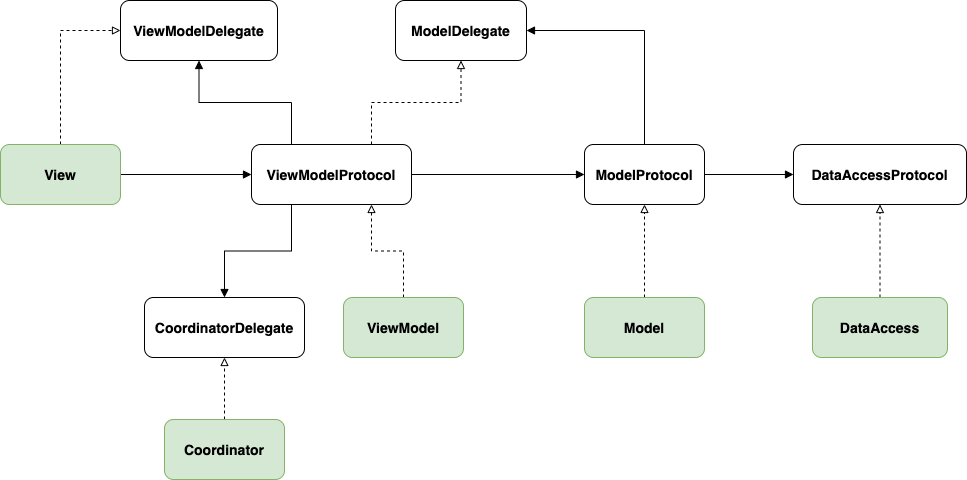

The diagram above was exported from draw.io. Its source (the exported page's mxGraphModel, read from the mxfile embedded in the PNG):
<mxGraphModel dx="1426" dy="711" grid="0" gridSize="10" guides="1" tooltips="1" connect="1" arrows="1" fold="1" page="1" pageScale="1" pageWidth="1169" pageHeight="827" background="#ffffff" math="0" shadow="0">
  <root>
    <mxCell id="0" />
    <mxCell id="1" parent="0" />
    <mxCell id="vVXImUxLuL6ZDrvelks8-8" style="edgeStyle=orthogonalEdgeStyle;rounded=0;orthogonalLoop=1;jettySize=auto;html=1;exitX=0.5;exitY=0;exitDx=0;exitDy=0;entryX=0;entryY=0.5;entryDx=0;entryDy=0;dashed=1;endArrow=block;endFill=0;" parent="1" source="vVXImUxLuL6ZDrvelks8-2" target="vVXImUxLuL6ZDrvelks8-6" edge="1">
      <mxGeometry relative="1" as="geometry" />
    </mxCell>
    <mxCell id="vVXImUxLuL6ZDrvelks8-12" style="edgeStyle=orthogonalEdgeStyle;rounded=0;orthogonalLoop=1;jettySize=auto;html=1;exitX=1;exitY=0.5;exitDx=0;exitDy=0;endArrow=block;endFill=1;" parent="1" source="vVXImUxLuL6ZDrvelks8-2" target="vVXImUxLuL6ZDrvelks8-3" edge="1">
      <mxGeometry relative="1" as="geometry" />
    </mxCell>
    <mxCell id="vVXImUxLuL6ZDrvelks8-2" value="&lt;b&gt;&lt;font style=&quot;font-size: 14px&quot;&gt;View&lt;/font&gt;&lt;/b&gt;" style="rounded=1;whiteSpace=wrap;html=1;fillColor=#d5e8d4;strokeColor=#82b366;" parent="1" vertex="1">
      <mxGeometry x="75" y="350" width="120" height="60" as="geometry" />
    </mxCell>
    <mxCell id="vVXImUxLuL6ZDrvelks8-10" style="edgeStyle=orthogonalEdgeStyle;rounded=0;orthogonalLoop=1;jettySize=auto;html=1;exitX=1;exitY=0.5;exitDx=0;exitDy=0;entryX=0;entryY=0.5;entryDx=0;entryDy=0;endArrow=block;endFill=1;" parent="1" source="vVXImUxLuL6ZDrvelks8-3" target="vVXImUxLuL6ZDrvelks8-4" edge="1">
      <mxGeometry relative="1" as="geometry" />
    </mxCell>
    <mxCell id="vVXImUxLuL6ZDrvelks8-22" style="edgeStyle=orthogonalEdgeStyle;rounded=0;orthogonalLoop=1;jettySize=auto;html=1;exitX=0.25;exitY=0;exitDx=0;exitDy=0;endArrow=block;endFill=1;" parent="1" source="vVXImUxLuL6ZDrvelks8-3" target="vVXImUxLuL6ZDrvelks8-6" edge="1">
      <mxGeometry relative="1" as="geometry" />
    </mxCell>
    <mxCell id="vVXImUxLuL6ZDrvelks8-23" style="edgeStyle=orthogonalEdgeStyle;rounded=0;orthogonalLoop=1;jettySize=auto;html=1;exitX=0.75;exitY=0;exitDx=0;exitDy=0;dashed=1;endArrow=block;endFill=0;" parent="1" source="vVXImUxLuL6ZDrvelks8-3" target="vVXImUxLuL6ZDrvelks8-17" edge="1">
      <mxGeometry relative="1" as="geometry" />
    </mxCell>
    <mxCell id="vVXImUxLuL6ZDrvelks8-32" style="edgeStyle=orthogonalEdgeStyle;rounded=0;orthogonalLoop=1;jettySize=auto;html=1;exitX=0.25;exitY=1;exitDx=0;exitDy=0;entryX=0.5;entryY=0;entryDx=0;entryDy=0;endArrow=block;endFill=1;" parent="1" source="vVXImUxLuL6ZDrvelks8-3" target="vVXImUxLuL6ZDrvelks8-31" edge="1">
      <mxGeometry relative="1" as="geometry" />
    </mxCell>
    <mxCell id="vVXImUxLuL6ZDrvelks8-3" value="&lt;b&gt;&lt;font style=&quot;font-size: 14px&quot;&gt;ViewModelProtocol&lt;/font&gt;&lt;/b&gt;" style="rounded=1;whiteSpace=wrap;html=1;" parent="1" vertex="1">
      <mxGeometry x="326" y="350" width="160" height="60" as="geometry" />
    </mxCell>
    <mxCell id="vVXImUxLuL6ZDrvelks8-11" style="edgeStyle=orthogonalEdgeStyle;rounded=0;orthogonalLoop=1;jettySize=auto;html=1;exitX=1;exitY=0.5;exitDx=0;exitDy=0;entryX=0;entryY=0.5;entryDx=0;entryDy=0;endArrow=block;endFill=1;" parent="1" source="vVXImUxLuL6ZDrvelks8-4" target="vVXImUxLuL6ZDrvelks8-5" edge="1">
      <mxGeometry relative="1" as="geometry" />
    </mxCell>
    <mxCell id="vVXImUxLuL6ZDrvelks8-20" style="edgeStyle=orthogonalEdgeStyle;rounded=0;orthogonalLoop=1;jettySize=auto;html=1;exitX=0.5;exitY=0;exitDx=0;exitDy=0;entryX=1;entryY=0.5;entryDx=0;entryDy=0;endArrow=block;endFill=1;" parent="1" source="vVXImUxLuL6ZDrvelks8-4" target="vVXImUxLuL6ZDrvelks8-17" edge="1">
      <mxGeometry relative="1" as="geometry" />
    </mxCell>
    <mxCell id="vVXImUxLuL6ZDrvelks8-4" value="&lt;b&gt;&lt;font style=&quot;font-size: 14px&quot;&gt;ModelProtocol&lt;/font&gt;&lt;/b&gt;" style="rounded=1;whiteSpace=wrap;html=1;" parent="1" vertex="1">
      <mxGeometry x="659" y="350" width="120" height="60" as="geometry" />
    </mxCell>
    <mxCell id="vVXImUxLuL6ZDrvelks8-5" value="&lt;b&gt;&lt;font style=&quot;font-size: 14px&quot;&gt;DataAccessProtocol&lt;/font&gt;&lt;/b&gt;" style="rounded=1;whiteSpace=wrap;html=1;" parent="1" vertex="1">
      <mxGeometry x="868" y="350" width="173" height="60" as="geometry" />
    </mxCell>
    <mxCell id="vVXImUxLuL6ZDrvelks8-6" value="&lt;b&gt;&lt;font style=&quot;font-size: 14px&quot;&gt;ViewModelDelegate&lt;/font&gt;&lt;/b&gt;" style="rounded=1;whiteSpace=wrap;html=1;" parent="1" vertex="1">
      <mxGeometry x="195" y="206" width="157" height="60" as="geometry" />
    </mxCell>
    <mxCell id="vVXImUxLuL6ZDrvelks8-14" style="edgeStyle=orthogonalEdgeStyle;rounded=0;orthogonalLoop=1;jettySize=auto;html=1;exitX=0.5;exitY=0;exitDx=0;exitDy=0;entryX=0.5;entryY=1;entryDx=0;entryDy=0;endArrow=block;endFill=0;dashed=1;" parent="1" source="vVXImUxLuL6ZDrvelks8-13" target="vVXImUxLuL6ZDrvelks8-5" edge="1">
      <mxGeometry relative="1" as="geometry" />
    </mxCell>
    <mxCell id="vVXImUxLuL6ZDrvelks8-13" value="&lt;b&gt;&lt;font style=&quot;font-size: 14px&quot;&gt;DataAccess&lt;/font&gt;&lt;/b&gt;" style="rounded=1;whiteSpace=wrap;html=1;fillColor=#d5e8d4;strokeColor=#82b366;" parent="1" vertex="1">
      <mxGeometry x="887" y="503" width="135" height="60" as="geometry" />
    </mxCell>
    <mxCell id="vVXImUxLuL6ZDrvelks8-17" value="&lt;span style=&quot;font-size: 14px&quot;&gt;&lt;b&gt;ModelDelegate&lt;/b&gt;&lt;/span&gt;" style="rounded=1;whiteSpace=wrap;html=1;" parent="1" vertex="1">
      <mxGeometry x="470" y="206" width="131" height="60" as="geometry" />
    </mxCell>
    <mxCell id="vVXImUxLuL6ZDrvelks8-30" style="edgeStyle=orthogonalEdgeStyle;rounded=0;orthogonalLoop=1;jettySize=auto;html=1;exitX=0.5;exitY=0;exitDx=0;exitDy=0;entryX=0.75;entryY=1;entryDx=0;entryDy=0;dashed=1;endArrow=block;endFill=0;" parent="1" source="vVXImUxLuL6ZDrvelks8-24" target="vVXImUxLuL6ZDrvelks8-3" edge="1">
      <mxGeometry relative="1" as="geometry" />
    </mxCell>
    <mxCell id="vVXImUxLuL6ZDrvelks8-24" value="&lt;b&gt;&lt;font style=&quot;font-size: 14px&quot;&gt;ViewModel&lt;/font&gt;&lt;/b&gt;" style="rounded=1;whiteSpace=wrap;html=1;fillColor=#d5e8d4;strokeColor=#82b366;" parent="1" vertex="1">
      <mxGeometry x="418" y="503" width="120" height="60" as="geometry" />
    </mxCell>
    <mxCell id="vVXImUxLuL6ZDrvelks8-28" style="edgeStyle=orthogonalEdgeStyle;rounded=0;orthogonalLoop=1;jettySize=auto;html=1;exitX=0.5;exitY=0;exitDx=0;exitDy=0;endArrow=block;endFill=0;dashed=1;" parent="1" source="vVXImUxLuL6ZDrvelks8-27" target="vVXImUxLuL6ZDrvelks8-4" edge="1">
      <mxGeometry relative="1" as="geometry" />
    </mxCell>
    <mxCell id="vVXImUxLuL6ZDrvelks8-27" value="&lt;b&gt;&lt;font style=&quot;font-size: 14px&quot;&gt;Model&lt;/font&gt;&lt;/b&gt;" style="rounded=1;whiteSpace=wrap;html=1;fillColor=#d5e8d4;strokeColor=#82b366;" parent="1" vertex="1">
      <mxGeometry x="659" y="503" width="120" height="60" as="geometry" />
    </mxCell>
    <mxCell id="vVXImUxLuL6ZDrvelks8-31" value="&lt;b&gt;&lt;font style=&quot;font-size: 14px&quot;&gt;CoordinatorDelegate&lt;/font&gt;&lt;/b&gt;" style="rounded=1;whiteSpace=wrap;html=1;" parent="1" vertex="1">
      <mxGeometry x="219" y="503" width="160" height="60" as="geometry" />
    </mxCell>
    <mxCell id="vVXImUxLuL6ZDrvelks8-35" style="edgeStyle=orthogonalEdgeStyle;rounded=0;orthogonalLoop=1;jettySize=auto;html=1;exitX=0.5;exitY=0;exitDx=0;exitDy=0;entryX=0.5;entryY=1;entryDx=0;entryDy=0;dashed=1;endArrow=block;endFill=0;" parent="1" source="vVXImUxLuL6ZDrvelks8-33" target="vVXImUxLuL6ZDrvelks8-31" edge="1">
      <mxGeometry relative="1" as="geometry" />
    </mxCell>
    <mxCell id="vVXImUxLuL6ZDrvelks8-33" value="&lt;b&gt;&lt;font style=&quot;font-size: 14px&quot;&gt;Coordinator&lt;/font&gt;&lt;/b&gt;" style="rounded=1;whiteSpace=wrap;html=1;fillColor=#d5e8d4;strokeColor=#82b366;" parent="1" vertex="1">
      <mxGeometry x="239" y="625" width="120" height="60" as="geometry" />
    </mxCell>
  </root>
</mxGraphModel>